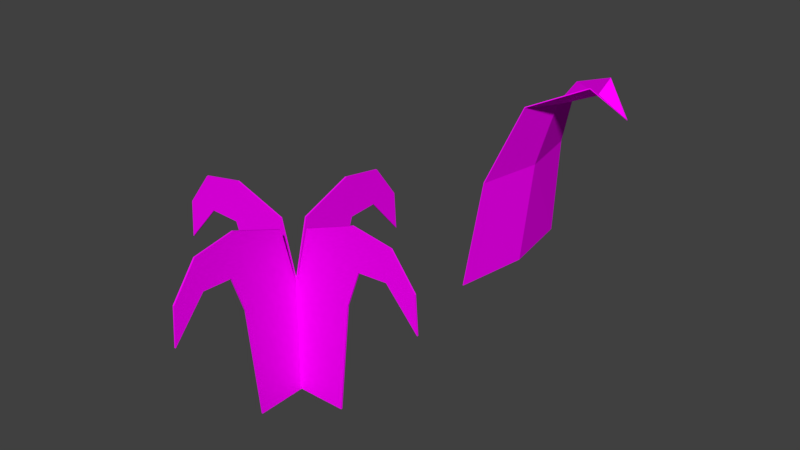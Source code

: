 # Source: Grass.blend  (saved by Blender 2.79.0; exported with 4.5.12 LTS)
import bpy
from mathutils import Matrix  # noqa: F401  (used for matrix-valued properties, if any)

bpy.ops.wm.read_factory_settings(use_empty=True)
scene = bpy.context.scene
scene.name = 'Scene'

# ---- collections
col_collection_1 = bpy.data.collections.new('Collection 1'); scene.collection.children.link(col_collection_1)

# ---- images (referenced by path relative to the original .blend; pixels are not part of the script)
import os
ASSET_DIR = os.environ.get("B2B_ASSET_DIR", "")  # directory of the original .blend (textures are referenced by path, not embedded)
HERE = os.path.dirname(os.path.abspath(__file__))  # packed textures are extracted next to this script under _unpacked/

def load_image(name, relpath, width, height, colorspace="sRGB"):
    """Load a texture the original file referenced (path relative to the .blend, or extracted next to this script)."""
    p = next((c for c in (os.path.join(HERE, relpath), os.path.join(ASSET_DIR, relpath)) if relpath and os.path.exists(c)), "")
    if p:
        img = bpy.data.images.load(p, check_existing=True)
        img.name = name
    else:  # same state as the original file: an image datablock whose file is absent (Cycles renders it pink)
        img = bpy.data.images.new(name, width, height)
        img.source = "FILE"
        img.filepath = "//" + (relpath or name)
    img.colorspace_settings.name = colorspace
    return img
img_lowpoly_tex_png_001 = load_image('LowPoly_tex.png.001', 'LowPoly_tex.png', 1024, 1024, 'sRGB')

# ---- materials (node trees are filled in below, after node groups)
mat_grass = bpy.data.materials.new('Grass')
mat_grass.alpha_threshold = 0.0
mat_grass.roughness = 0.5

# ---- material node trees
mat_grass.use_nodes = True; mat_grass.node_tree.nodes.clear()
_N = mat_grass.node_tree.nodes; _L = mat_grass.node_tree.links
n0 = _N.new('ShaderNodeTexImage'); n0.name = 'Image Texture'; n0.location = (20, 400)
n0.width = 140
n0.image = img_lowpoly_tex_png_001
n1 = _N.new('ShaderNodeBsdfDiffuse'); n1.name = 'Diffuse BSDF'; n1.location = (200, 360)
n2 = _N.new('ShaderNodeOutputMaterial'); n2.name = 'Material Output'; n2.location = (380, 300)
n3 = _N.new('ShaderNodeTexCoord'); n3.name = 'Texture Coordinate'; n3.location = (-160, 400)
_L.new(n1.outputs[0], n2.inputs[0])
_L.new(n3.outputs[2], n0.inputs[0])
_L.new(n0.outputs[0], n1.inputs[0])
n2.is_active_output = True

# ---- world
world_world = bpy.data.worlds.new('World'); scene.world = world_world
world_world.color = (0.05088, 0.05088, 0.05088)
world_world.use_sun_shadow = False
world_world.sun_shadow_jitter_overblur = 0.0
world_world.cycles.sampling_method = 'MANUAL'

# ---- meshes
me_plane_002 = bpy.data.meshes.new('Plane.002')
me_plane_002.from_pydata([(-2.801e-06, 0.06589, 0.0), (-2.801e-06, 0.08068, 0.1489), (-2.801e-06, 0.098, 0.1988), (-2.801e-06, 0.1377, 0.2008), (-2.801e-06, 0.1572, 0.1785), (-2.801e-06, 0.1813, 0.1509), (-2.801e-06, 0.1777, 0.2012), (-2.801e-06, 0.1449, 0.245), (-2.801e-06, 0.08998, 0.2543), (-2.801e-06, 0.02053, 0.2283), (-2.801e-06, 0.0, 0.0), (-2.801e-06, -0.06589, 0.0), (-2.801e-06, 0.0, 0.1489), (-2.801e-06, -0.08068, 0.1489), (-2.801e-06, -0.098, 0.1988), (-2.801e-06, -0.1377, 0.2008), (-2.801e-06, -0.1572, 0.1785), (-2.801e-06, -0.1813, 0.1509), (-2.801e-06, -0.1777, 0.2012), (-2.801e-06, -0.1449, 0.245), (-2.801e-06, -0.08998, 0.2543), (-2.801e-06, -0.02053, 0.2283), (-2.801e-06, 0.0, 0.1489), (0.001997, 0.06589, 0.0), (0.001997, 0.08068, 0.1489), (0.001997, 0.098, 0.1988), (0.001997, 0.1377, 0.2008), (0.001997, 0.1572, 0.1785), (0.001997, 0.1813, 0.1509), (0.001997, 0.1777, 0.2012), (0.001997, 0.1449, 0.245), (0.001997, 0.08998, 0.2543), (0.001997, 0.02053, 0.2283), (0.001997, -8.742e-11, 0.0), (0.001997, -0.06589, 0.0), (0.001997, -8.742e-11, 0.1489), (0.001997, -0.08068, 0.1489), (0.001997, -0.098, 0.1988), (0.001997, -0.1377, 0.2008), (0.001997, -0.1572, 0.1785), (0.001997, -0.1813, 0.1509), (0.001997, -0.1777, 0.2012), (0.001997, -0.1449, 0.245), (0.001997, -0.08998, 0.2543), (0.001997, -0.02053, 0.2283), (0.001997, -8.742e-11, 0.1489), (-0.06589, -2.82e-06, 0.0), (-0.08068, -2.824e-06, 0.1489), (-0.098, -2.829e-06, 0.1988), (-0.1377, -2.84e-06, 0.2008), (-0.1572, -2.846e-06, 0.1785), (-0.1813, -2.853e-06, 0.1509), (-0.1777, -2.852e-06, 0.2012), (-0.1449, -2.842e-06, 0.245), (-0.08998, -2.827e-06, 0.2543), (-0.02053, -2.807e-06, 0.2283), (7.904e-13, -2.801e-06, 0.0), (0.06589, -2.783e-06, 0.0), (7.904e-13, -2.801e-06, 0.1489), (0.08068, -2.779e-06, 0.1489), (0.098, -2.774e-06, 0.1988), (0.1377, -2.763e-06, 0.2008), (0.1572, -2.757e-06, 0.1785), (0.1813, -2.75e-06, 0.1509), (0.1777, -2.751e-06, 0.2012), (0.1449, -2.761e-06, 0.245), (0.08998, -2.776e-06, 0.2543), (0.02053, -2.796e-06, 0.2283), (7.904e-13, -2.801e-06, 0.1489), (-0.06589, 0.001997, 0.0), (-0.08068, 0.001997, 0.1489), (-0.098, 0.001997, 0.1988), (-0.1377, 0.001997, 0.2008), (-0.1572, 0.001997, 0.1785), (-0.1813, 0.001997, 0.1509), (-0.1777, 0.001997, 0.2012), (-0.1449, 0.001997, 0.245), (-0.08998, 0.001997, 0.2543), (-0.02053, 0.001997, 0.2283), (-4.76e-10, 0.001997, 0.0), (0.06589, 0.001997, 0.0), (-4.76e-10, 0.001997, 0.1489), (0.08068, 0.001997, 0.1489), (0.098, 0.001997, 0.1988), (0.1377, 0.001997, 0.2008), (0.1572, 0.001997, 0.1785), (0.1813, 0.001997, 0.1509), (0.1777, 0.001997, 0.2012), (0.1449, 0.001997, 0.245), (0.08998, 0.001997, 0.2543), (0.02053, 0.001997, 0.2283), (-4.76e-10, 0.001997, 0.1489)], [], [(0, 10, 12, 1), (22, 9, 2, 1), (9, 8, 2), (2, 8, 7, 3), (3, 7, 6, 4), (5, 4, 6), (11, 13, 12, 10), (22, 13, 14, 21), (21, 14, 20), (14, 15, 19, 20), (15, 16, 18, 19), (17, 18, 16), (23, 24, 35, 33), (45, 24, 25, 32), (32, 25, 31), (25, 26, 30, 31), (26, 27, 29, 30), (28, 29, 27), (34, 33, 35, 36), (45, 44, 37, 36), (44, 43, 37), (37, 43, 42, 38), (38, 42, 41, 39), (40, 39, 41), (11, 34, 36, 13), (1, 24, 45, 22), (20, 43, 44, 21), (4, 27, 26, 3), (13, 36, 37, 14), (21, 44, 45, 22), (5, 28, 27, 4), (14, 37, 38, 15), (0, 23, 33, 10), (22, 45, 36, 13), (6, 29, 28, 5), (15, 38, 39, 16), (12, 35, 24, 1), (7, 30, 29, 6), (16, 39, 40, 17), (8, 31, 30, 7), (17, 40, 41, 18), (1, 24, 23, 0), (10, 33, 34, 11), (9, 32, 31, 8), (18, 41, 42, 19), (2, 25, 24, 1), (13, 36, 35, 12), (22, 45, 32, 9), (19, 42, 43, 20), (3, 26, 25, 2), (46, 56, 58, 47), (68, 55, 48, 47), (55, 54, 48), (48, 54, 53, 49), (49, 53, 52, 50), (51, 50, 52), (57, 59, 58, 56), (68, 59, 60, 67), (67, 60, 66), (60, 61, 65, 66), (61, 62, 64, 65), (63, 64, 62), (69, 70, 81, 79), (91, 70, 71, 78), (78, 71, 77), (71, 72, 76, 77), (72, 73, 75, 76), (74, 75, 73), (80, 79, 81, 82), (91, 90, 83, 82), (90, 89, 83), (83, 89, 88, 84), (84, 88, 87, 85), (86, 85, 87), (57, 80, 82, 59), (47, 70, 91, 68), (66, 89, 90, 67), (50, 73, 72, 49), (59, 82, 83, 60), (67, 90, 91, 68), (51, 74, 73, 50), (60, 83, 84, 61), (46, 69, 79, 56), (68, 91, 82, 59), (52, 75, 74, 51), (61, 84, 85, 62), (58, 81, 70, 47), (53, 76, 75, 52), (62, 85, 86, 63), (54, 77, 76, 53), (63, 86, 87, 64), (47, 70, 69, 46), (56, 79, 80, 57), (55, 78, 77, 54), (64, 87, 88, 65), (48, 71, 70, 47), (59, 82, 81, 58), (68, 91, 78, 55), (65, 88, 89, 66), (49, 72, 71, 48)])
_uv = me_plane_002.uv_layers.new(name='UVMap')
_uv.uv.foreach_set('vector', [0.09301, 0.9579, 0.07164, 0.9655, 0.07375, 0.8841, 0.1072, 0.8871, 0.03649, 0.8971, 0.03778, 0.8524, 0.06785, 0.8438, 0.06755, 0.8807, 0.03778, 0.8524, 0.04956, 0.8218, 0.06785, 0.8438, 0.06785, 0.8438, 0.04956, 0.8218, 0.06165, 0.8048, 0.07472, 0.8175, 0.07472, 0.8175, 0.06165, 0.8048, 0.07583, 0.7957, 0.08198, 0.8057, 0.08502, 0.7954, 0.08198, 0.8057, 0.07583, 0.7957, 0.05287, 0.9566, 0.04042, 0.8865, 0.07375, 0.8841, 0.07164, 0.9655, 0.1005, 0.9154, 0.0751, 0.8851, 0.08178, 0.8508, 0.1085, 0.8749, 0.1085, 0.8749, 0.08178, 0.8508, 0.1049, 0.8407, 0.08178, 0.8508, 0.08034, 0.8204, 0.09753, 0.815, 0.1049, 0.8407, 0.08034, 0.8204, 0.07504, 0.801, 0.08601, 0.795, 0.09753, 0.815, 0.07445, 0.7864, 0.08601, 0.795, 0.07504, 0.801, 0.1021, 0.7841, 0.1073, 0.8858, 0.07376, 0.8827, 0.07415, 0.7836, 0.03675, 0.8984, 0.06781, 0.8819, 0.08083, 0.9091, 0.05477, 0.9431, 0.05477, 0.9431, 0.08083, 0.9091, 0.08483, 0.945, 0.08083, 0.9091, 0.09637, 0.9022, 0.1048, 0.928, 0.08483, 0.945, 0.09637, 0.9022, 0.101, 0.8845, 0.1118, 0.8943, 0.1048, 0.928, 0.1068, 0.8626, 0.1118, 0.8943, 0.101, 0.8845, 0.04619, 0.7836, 0.07415, 0.7836, 0.07376, 0.8827, 0.04038, 0.8851, 0.1, 0.9164, 0.07488, 0.9486, 0.05746, 0.9047, 0.07463, 0.8861, 0.07488, 0.9486, 0.04691, 0.9356, 0.05746, 0.9047, 0.05746, 0.9047, 0.04691, 0.9356, 0.03183, 0.9102, 0.04451, 0.8907, 0.04451, 0.8907, 0.03183, 0.9102, 0.03183, 0.8759, 0.04361, 0.8721, 0.04254, 0.8492, 0.04361, 0.8721, 0.03183, 0.8759, 0.05287, 0.9566, 0.05228, 0.9574, 0.03965, 0.8868, 0.04042, 0.8865, 0.06755, 0.8807, 0.06781, 0.8819, 0.03675, 0.8984, 0.03649, 0.8971, 0.1049, 0.8407, 0.1056, 0.8404, 0.1091, 0.875, 0.1085, 0.8749, 0.08198, 0.8057, 0.08237, 0.8062, 0.07534, 0.8181, 0.07472, 0.8175, 0.0751, 0.8851, 0.07442, 0.8847, 0.08093, 0.8507, 0.08178, 0.8508, 0.1085, 0.8749, 0.1091, 0.875, 0.1011, 0.9157, 0.1005, 0.9154, 0.08502, 0.7954, 0.08566, 0.7948, 0.08237, 0.8062, 0.08198, 0.8057, 0.08178, 0.8508, 0.08093, 0.8507, 0.07943, 0.8208, 0.08034, 0.8204, 0.09301, 0.9579, 0.0936, 0.9588, 0.07159, 0.9667, 0.07164, 0.9655, 0.1005, 0.9154, 0.1, 0.9164, 0.07463, 0.8861, 0.0751, 0.8851, 0.07583, 0.7957, 0.07573, 0.7948, 0.08566, 0.7948, 0.08502, 0.7954, 0.08034, 0.8204, 0.07943, 0.8208, 0.07419, 0.8013, 0.07504, 0.801, 0.07375, 0.8841, 0.07376, 0.8827, 0.1073, 0.8858, 0.1072, 0.8871, 0.06165, 0.8048, 0.06134, 0.8039, 0.07573, 0.7948, 0.07583, 0.7957, 0.07504, 0.801, 0.07419, 0.8013, 0.07392, 0.785, 0.07445, 0.7864, 0.04956, 0.8218, 0.04907, 0.8211, 0.06134, 0.8039, 0.06165, 0.8048, 0.07445, 0.7864, 0.07392, 0.785, 0.08639, 0.7942, 0.08601, 0.795, 0.1072, 0.8871, 0.1082, 0.8877, 0.0936, 0.9588, 0.09301, 0.9579, 0.07164, 0.9655, 0.07159, 0.9667, 0.05228, 0.9574, 0.05287, 0.9566, 0.03778, 0.8524, 0.03712, 0.8521, 0.04907, 0.8211, 0.04956, 0.8218, 0.08601, 0.795, 0.08639, 0.7942, 0.09809, 0.8144, 0.09753, 0.815, 0.06785, 0.8438, 0.06873, 0.8441, 0.06842, 0.8807, 0.06755, 0.8807, 0.04042, 0.8865, 0.04038, 0.8851, 0.07376, 0.8827, 0.07375, 0.8841, 0.03649, 0.8971, 0.03569, 0.8971, 0.03712, 0.8521, 0.03778, 0.8524, 0.09753, 0.815, 0.09809, 0.8144, 0.1056, 0.8404, 0.1049, 0.8407, 0.07472, 0.8175, 0.07534, 0.8181, 0.06873, 0.8441, 0.06785, 0.8438, 0.09301, 0.9579, 0.07164, 0.9655, 0.07375, 0.8841, 0.1072, 0.8871, 0.03649, 0.8971, 0.03778, 0.8524, 0.06785, 0.8438, 0.06755, 0.8807, 0.03778, 0.8524, 0.04956, 0.8218, 0.06785, 0.8438, 0.06785, 0.8438, 0.04956, 0.8218, 0.06165, 0.8048, 0.07472, 0.8175, 0.07472, 0.8175, 0.06165, 0.8048, 0.07583, 0.7957, 0.08198, 0.8057, 0.08502, 0.7954, 0.08198, 0.8057, 0.07583, 0.7957, 0.05287, 0.9566, 0.04042, 0.8865, 0.07375, 0.8841, 0.07164, 0.9655, 0.1005, 0.9154, 0.0751, 0.8851, 0.08178, 0.8508, 0.1085, 0.8749, 0.1085, 0.8749, 0.08178, 0.8508, 0.1049, 0.8407, 0.08178, 0.8508, 0.08034, 0.8204, 0.09753, 0.815, 0.1049, 0.8407, 0.08034, 0.8204, 0.07504, 0.801, 0.08601, 0.795, 0.09753, 0.815, 0.07445, 0.7864, 0.08601, 0.795, 0.07504, 0.801, 0.1021, 0.7841, 0.1073, 0.8858, 0.07376, 0.8827, 0.07415, 0.7836, 0.03675, 0.8984, 0.06781, 0.8819, 0.08083, 0.9091, 0.05477, 0.9431, 0.05477, 0.9431, 0.08083, 0.9091, 0.08483, 0.945, 0.08083, 0.9091, 0.09637, 0.9022, 0.1048, 0.928, 0.08483, 0.945, 0.09637, 0.9022, 0.101, 0.8845, 0.1118, 0.8943, 0.1048, 0.928, 0.1068, 0.8626, 0.1118, 0.8943, 0.101, 0.8845, 0.04619, 0.7836, 0.07415, 0.7836, 0.07376, 0.8827, 0.04038, 0.8851, 0.1, 0.9164, 0.07488, 0.9486, 0.05746, 0.9047, 0.07463, 0.8861, 0.07488, 0.9486, 0.04691, 0.9356, 0.05746, 0.9047, 0.05746, 0.9047, 0.04691, 0.9356, 0.03183, 0.9102, 0.04451, 0.8907, 0.04451, 0.8907, 0.03183, 0.9102, 0.03183, 0.8759, 0.04361, 0.8721, 0.04254, 0.8492, 0.04361, 0.8721, 0.03183, 0.8759, 0.05287, 0.9566, 0.05228, 0.9574, 0.03965, 0.8868, 0.04042, 0.8865, 0.06755, 0.8807, 0.06781, 0.8819, 0.03675, 0.8984, 0.03649, 0.8971, 0.1049, 0.8407, 0.1056, 0.8404, 0.1091, 0.875, 0.1085, 0.8749, 0.08198, 0.8057, 0.08237, 0.8062, 0.07534, 0.8181, 0.07472, 0.8175, 0.0751, 0.8851, 0.07442, 0.8847, 0.08093, 0.8507, 0.08178, 0.8508, 0.1085, 0.8749, 0.1091, 0.875, 0.1011, 0.9157, 0.1005, 0.9154, 0.08502, 0.7954, 0.08566, 0.7948, 0.08237, 0.8062, 0.08198, 0.8057, 0.08178, 0.8508, 0.08093, 0.8507, 0.07943, 0.8208, 0.08034, 0.8204, 0.09301, 0.9579, 0.0936, 0.9588, 0.07159, 0.9667, 0.07164, 0.9655, 0.1005, 0.9154, 0.1, 0.9164, 0.07463, 0.8861, 0.0751, 0.8851, 0.07583, 0.7957, 0.07573, 0.7948, 0.08566, 0.7948, 0.08502, 0.7954, 0.08034, 0.8204, 0.07943, 0.8208, 0.07419, 0.8013, 0.07504, 0.801, 0.07375, 0.8841, 0.07376, 0.8827, 0.1073, 0.8858, 0.1072, 0.8871, 0.06165, 0.8048, 0.06134, 0.8039, 0.07573, 0.7948, 0.07583, 0.7957, 0.07504, 0.801, 0.07419, 0.8013, 0.07392, 0.785, 0.07445, 0.7864, 0.04956, 0.8218, 0.04907, 0.8211, 0.06134, 0.8039, 0.06165, 0.8048, 0.07445, 0.7864, 0.07392, 0.785, 0.08639, 0.7942, 0.08601, 0.795, 0.1072, 0.8871, 0.1082, 0.8877, 0.0936, 0.9588, 0.09301, 0.9579, 0.07164, 0.9655, 0.07159, 0.9667, 0.05228, 0.9574, 0.05287, 0.9566, 0.03778, 0.8524, 0.03712, 0.8521, 0.04907, 0.8211, 0.04956, 0.8218, 0.08601, 0.795, 0.08639, 0.7942, 0.09809, 0.8144, 0.09753, 0.815, 0.06785, 0.8438, 0.06873, 0.8441, 0.06842, 0.8807, 0.06755, 0.8807, 0.04042, 0.8865, 0.04038, 0.8851, 0.07376, 0.8827, 0.07375, 0.8841, 0.03649, 0.8971, 0.03569, 0.8971, 0.03712, 0.8521, 0.03778, 0.8524, 0.09753, 0.815, 0.09809, 0.8144, 0.1056, 0.8404, 0.1049, 0.8407, 0.07472, 0.8175, 0.07534, 0.8181, 0.06873, 0.8441, 0.06785, 0.8438])
me_plane_002.materials.append(mat_grass)
me_plane_002.use_remesh_preserve_volume = False
me_plane_002.use_remesh_preserve_attributes = False
me_plane_002.use_mirror_vertex_groups = False
me_plane_002.update()
me_plane = bpy.data.meshes.new('Plane')
me_plane.from_pydata([(0.0, -0.08221, 0.0), (0.0, 0.08221, 0.0), (0.01247, -0.06963, 0.1148), (0.01247, 0.06963, 0.1148), (0.04022, -0.04651, 0.1939), (0.04022, 0.04651, 0.1939), (0.09303, -0.01886, 0.2175), (0.09303, 0.01886, 0.2175), (0.1248, 2.738e-08, 0.1879), (0.01291, 0.0, 0.0), (0.02538, 0.0, 0.1148), (0.0471, 7.724e-09, 0.185), (0.09201, 1.572e-08, 0.2057), (0.1234, -0.0008768, 0.1892), (0.0009811, -0.08237, -9.742e-05), (0.0009811, 0.08237, -9.742e-05), (0.01344, -0.06981, 0.1146), (0.01344, 0.06981, 0.1146), (0.04103, -0.04676, 0.1934), (0.04103, 0.04676, 0.1934), (0.09321, -0.01927, 0.2166), (0.0932, 0.01926, 0.2166), (0.1244, 0.0004647, 0.1871), (0.0139, 0.0, -9.882e-05), (0.02636, 0.0, 0.1146), (0.04788, 7.724e-09, 0.1844), (0.09205, -6.973e-06, 0.2047), (0.1229, -0.0005457, 0.1884)], [], [(9, 0, 2, 10), (10, 2, 4, 11), (11, 4, 6, 12), (7, 12, 13, 8), (5, 11, 12, 7), (3, 10, 11, 5), (1, 9, 10, 3), (13, 12, 6), (23, 24, 16, 14), (24, 25, 18, 16), (25, 26, 20, 18), (21, 22, 27, 26), (19, 21, 26, 25), (17, 19, 25, 24), (15, 17, 24, 23), (27, 20, 26), (0, 9, 23, 14), (2, 0, 14, 16), (1, 3, 17, 15), (4, 2, 16, 18), (3, 5, 19, 17), (6, 4, 18, 20), (5, 7, 21, 19), (8, 13, 27, 22), (9, 1, 15, 23), (7, 8, 22, 21), (13, 6, 20, 27)])
_uv = me_plane.uv_layers.new(name='UVMap')
_uv.uv.foreach_set('vector', [0.02572, 0.8753, 0.02499, 0.8236, 0.06987, 0.8309, 0.0711, 0.8753, 0.0711, 0.8753, 0.06987, 0.8309, 0.1021, 0.8449, 0.1013, 0.8753, 0.1013, 0.8753, 0.1021, 0.8449, 0.1232, 0.8616, 0.1229, 0.8753, 0.1232, 0.889, 0.1229, 0.8753, 0.1369, 0.8747, 0.1376, 0.8753, 0.1021, 0.9057, 0.1013, 0.8753, 0.1229, 0.8753, 0.1232, 0.889, 0.06987, 0.9197, 0.0711, 0.8753, 0.1013, 0.8753, 0.1021, 0.9057, 0.02499, 0.927, 0.02572, 0.8753, 0.0711, 0.8753, 0.06987, 0.9197, 0.1369, 0.8747, 0.1229, 0.8753, 0.1232, 0.8616, 0.02282, 0.8745, 0.06185, 0.8755, 0.05833, 0.9186, 0.02558, 0.9128, 0.06185, 0.8755, 0.09455, 0.8768, 0.09408, 0.9144, 0.05833, 0.9186, 0.09455, 0.8768, 0.1224, 0.8792, 0.1233, 0.8982, 0.09408, 0.9144, 0.1255, 0.8557, 0.1376, 0.8759, 0.1373, 0.8767, 0.1224, 0.8792, 0.09542, 0.8382, 0.1255, 0.8557, 0.1224, 0.8792, 0.09455, 0.8768, 0.05924, 0.8321, 0.09542, 0.8382, 0.09455, 0.8768, 0.06185, 0.8755, 0.02625, 0.8364, 0.05924, 0.8321, 0.06185, 0.8755, 0.02282, 0.8745, 0.1373, 0.8767, 0.1233, 0.8982, 0.1224, 0.8792, 0.02519, 0.9136, 0.02224, 0.8745, 0.02282, 0.8745, 0.02558, 0.9128, 0.05832, 0.9195, 0.02519, 0.9136, 0.02558, 0.9128, 0.05833, 0.9186, 0.02586, 0.8356, 0.05924, 0.8312, 0.05924, 0.8321, 0.02625, 0.8364, 0.09417, 0.9153, 0.05832, 0.9195, 0.05833, 0.9186, 0.09408, 0.9144, 0.05924, 0.8312, 0.09553, 0.8372, 0.09542, 0.8382, 0.05924, 0.8321, 0.1235, 0.8989, 0.09417, 0.9153, 0.09408, 0.9144, 0.1233, 0.8982, 0.09553, 0.8372, 0.1257, 0.8552, 0.1255, 0.8557, 0.09542, 0.8382, 0.138, 0.876, 0.1375, 0.8772, 0.1373, 0.8767, 0.1376, 0.8759, 0.02224, 0.8745, 0.02586, 0.8356, 0.02625, 0.8364, 0.02282, 0.8745, 0.1257, 0.8552, 0.138, 0.876, 0.1376, 0.8759, 0.1255, 0.8557, 0.1375, 0.8772, 0.1235, 0.8989, 0.1233, 0.8982, 0.1373, 0.8767])
me_plane.materials.append(mat_grass)
me_plane.use_remesh_preserve_volume = False
me_plane.use_remesh_preserve_attributes = False
me_plane.use_mirror_vertex_groups = False
me_plane.update()

# ---- objects
ob_grass_01 = bpy.data.objects.new('Grass_01', me_plane_002)
ob_plane = bpy.data.objects.new('Plane', me_plane)

# ---- transforms, parenting, visibility, modifiers, constraints
ob_grass_01.location = (0.0, 0.0, 0.0)
ob_grass_01.rotation_euler = (0.0, -0.0, 1.571)
ob_grass_01.lineart.crease_threshold = 0.0
ob_plane.location = (0.0, 0.4438, 0.0)
ob_plane.scale = (1.396, 1.396, 1.396)
ob_plane.lineart.crease_threshold = 0.0

# ---- collection membership
col_collection_1.objects.link(ob_grass_01)
col_collection_1.objects.link(ob_plane)

# ---- scene / render settings (as saved in the file)
scene.frame_start = 1; scene.frame_end = 250; scene.frame_set(1)
scene.render.engine = 'CYCLES'
scene.render.resolution_percentage = 50
scene.render.dither_intensity = 0.0
scene.cycles.use_denoising = False
scene.cycles.samples = 128
scene.cycles.sampling_pattern = 'TABULATED_SOBOL'
scene.cycles.use_adaptive_sampling = False
scene.cycles.use_light_tree = False
scene.cycles.blur_glossy = 0.0
scene.cycles.sample_clamp_indirect = 0.0
scene.cycles.bake_type = 'AO'
scene.view_settings.view_transform = 'Standard'
bpy.context.view_layer.update()

# ---- added for rendering (the .blend has no active camera and no usable light): camera, sun
cam_auto = bpy.data.cameras.new('AutoCamera')
cam_auto.lens = 50.0
cam_auto.sensor_width = 36.0
cam_auto.clip_end = 1000.0
ob_auto_camera = bpy.data.objects.new('AutoCamera', cam_auto)
scene.collection.objects.link(ob_auto_camera)
ob_auto_camera.location = (0.812691, -0.786423, 0.801936)
ob_auto_camera.rotation_euler = (1.09748, -7.21219e-08, 0.694738)
scene.camera = ob_auto_camera
light_auto_sun = bpy.data.lights.new('AutoSun', 'SUN')
light_auto_sun.energy = 3.0
light_auto_sun.angle = 0.0523599
ob_auto_sun = bpy.data.objects.new('AutoSun', light_auto_sun)
scene.collection.objects.link(ob_auto_sun)
ob_auto_sun.rotation_euler = (0.872665, 0.174533, 0.523599)
bpy.context.view_layer.update()
